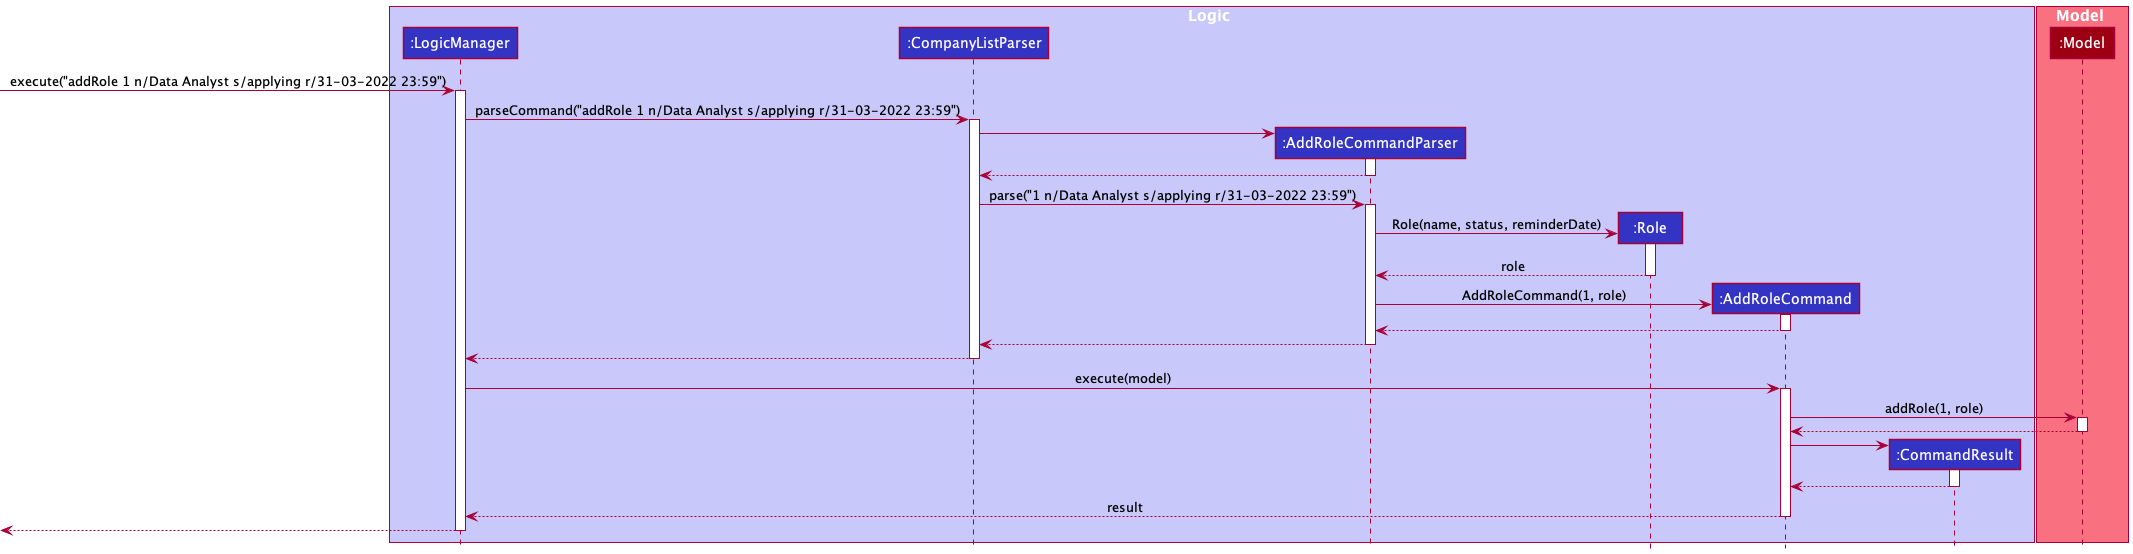

The diagram above was rendered by PlantUML. Its source (embedded in the PNG):
@startuml
!include style.puml

box Logic LOGIC_COLOR_T1
participant ":LogicManager" as LogicManager LOGIC_COLOR
participant ":CompanyListParser" as CompanyListParser LOGIC_COLOR
participant ":AddRoleCommandParser" as AddRoleCommandParser LOGIC_COLOR
participant ":Role" as Role LOGIC_COLOR
participant ":AddRoleCommand" as AddRoleCommand LOGIC_COLOR
participant ":CommandResult" as CommandResult LOGIC_COLOR
end box

box Model MODEL_COLOR_T1
participant ":Model" as Model MODEL_COLOR
end box

[-> LogicManager : execute("addRole 1 n/Data Analyst s/applying r/31-03-2022 23:59")
activate LogicManager

LogicManager ->CompanyListParser : parseCommand("addRole 1 n/Data Analyst s/applying r/31-03-2022 23:59")
activate CompanyListParser

create AddRoleCommandParser
CompanyListParser -> AddRoleCommandParser
activate AddRoleCommandParser

AddRoleCommandParser --> CompanyListParser
deactivate AddRoleCommandParser

CompanyListParser -> AddRoleCommandParser : parse("1 n/Data Analyst s/applying r/31-03-2022 23:59")
activate AddRoleCommandParser

create Role
AddRoleCommandParser -> Role : Role(name, status, reminderDate)
activate Role

Role --> AddRoleCommandParser : role
deactivate Role

create AddRoleCommand
AddRoleCommandParser -> AddRoleCommand : AddRoleCommand(1, role)
activate AddRoleCommand

AddRoleCommand --> AddRoleCommandParser
deactivate AddRoleCommand

AddRoleCommandParser --> CompanyListParser
deactivate AddRoleCommandParser

CompanyListParser --> LogicManager
deactivate CompanyListParser

LogicManager -> AddRoleCommand : execute(model)
activate AddRoleCommand

AddRoleCommand -> Model : addRole(1, role)
activate Model

Model --> AddRoleCommand
deactivate Model

create CommandResult
AddRoleCommand-> CommandResult
activate CommandResult

CommandResult --> AddRoleCommand
deactivate CommandResult

AddRoleCommand --> LogicManager : result
deactivate AddRoleCommand

[<--LogicManager
deactivate LogicManager
@endum